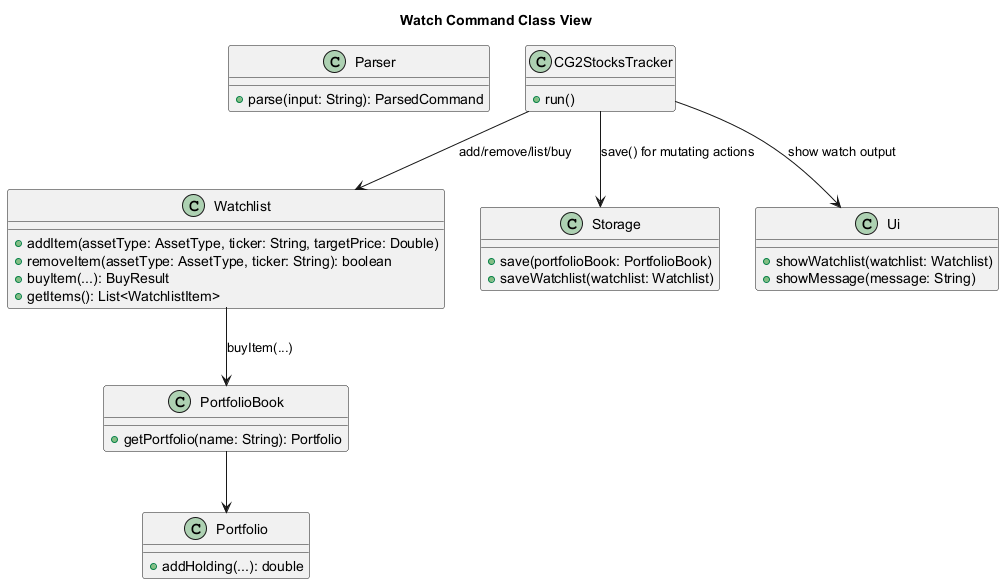

The diagram above was rendered by PlantUML. Its source (embedded in the PNG):
@startuml
title Watch Command Class View

class Parser {
  + parse(input: String): ParsedCommand
}

class CG2StocksTracker {
  + run()
}

class Watchlist {
  + addItem(assetType: AssetType, ticker: String, targetPrice: Double)
  + removeItem(assetType: AssetType, ticker: String): boolean
  + buyItem(...): BuyResult
  + getItems(): List<WatchlistItem>
}

class PortfolioBook {
  + getPortfolio(name: String): Portfolio
}

class Portfolio {
  + addHolding(...): double
}

class Storage {
  + save(portfolioBook: PortfolioBook)
  + saveWatchlist(watchlist: Watchlist)
}

class Ui {
  + showWatchlist(watchlist: Watchlist)
  + showMessage(message: String)
}

CG2StocksTracker --> Watchlist : add/remove/list/buy
Watchlist --> PortfolioBook : buyItem(...)
PortfolioBook --> Portfolio
CG2StocksTracker --> Storage : save() for mutating actions
CG2StocksTracker --> Ui : show watch output
@enduml